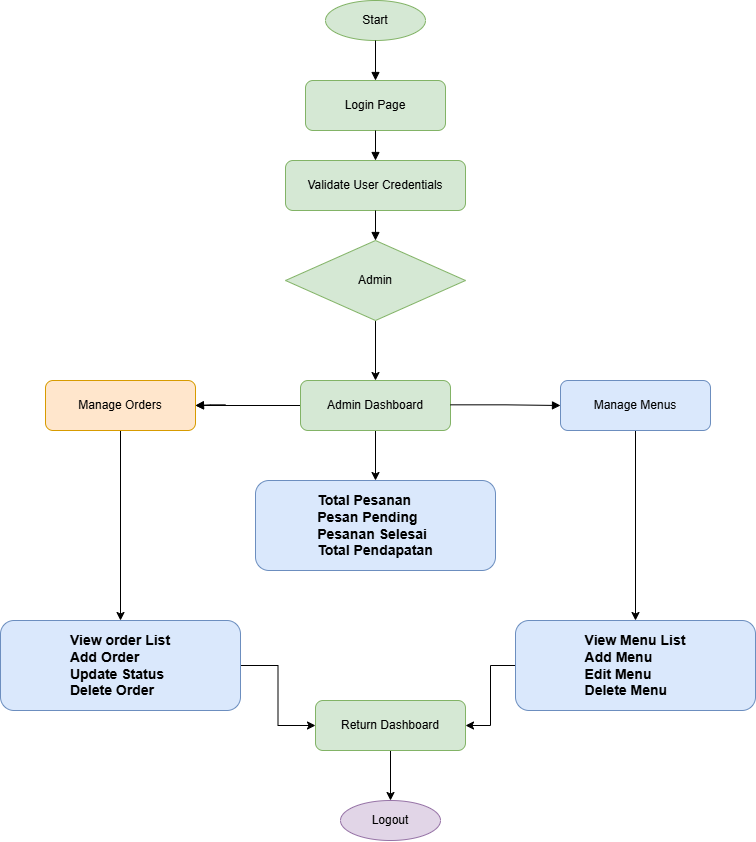

The diagram above was exported from draw.io. Its source (the exported page's mxGraphModel, read from the mxfile embedded in the PNG):
<mxGraphModel dx="2303" dy="788" grid="1" gridSize="10" guides="1" tooltips="1" connect="1" arrows="1" fold="1" page="1" pageScale="1" pageWidth="850" pageHeight="1100" math="0" shadow="0">
  <root>
    <mxCell id="0" />
    <mxCell id="1" parent="0" />
    <mxCell id="2" parent="1" style="ellipse;whiteSpace=wrap;html=1;fillColor=#d5e8d4;strokeColor=#82b366;" value="Start" vertex="1">
      <mxGeometry height="40" width="100" x="180" y="40" as="geometry" />
    </mxCell>
    <mxCell id="3" parent="1" style="rounded=1;whiteSpace=wrap;html=1;fillColor=#d5e8d4;strokeColor=#82b366;" value="Login Page" vertex="1">
      <mxGeometry height="50" width="140" x="160" y="120" as="geometry" />
    </mxCell>
    <mxCell id="4" edge="1" parent="1" source="2" style="edgeStyle=orthogonalEdgeStyle;endArrow=block;html=1;strokeColor=#000000;" target="3">
      <mxGeometry relative="1" as="geometry" />
    </mxCell>
    <mxCell id="5" parent="1" style="rounded=1;whiteSpace=wrap;html=1;fillColor=#d5e8d4;strokeColor=#82b366;" value="Validate User Credentials" vertex="1">
      <mxGeometry height="50" width="180" x="140" y="200" as="geometry" />
    </mxCell>
    <mxCell id="6" edge="1" parent="1" source="3" style="edgeStyle=orthogonalEdgeStyle;endArrow=block;html=1;" target="5">
      <mxGeometry relative="1" as="geometry" />
    </mxCell>
    <mxCell id="zqwhweUcXfJ5deYnSRbB-39" edge="1" parent="1" source="7" style="edgeStyle=orthogonalEdgeStyle;rounded=0;orthogonalLoop=1;jettySize=auto;html=1;" target="9" value="">
      <mxGeometry relative="1" as="geometry" />
    </mxCell>
    <mxCell id="7" parent="1" style="rhombus;whiteSpace=wrap;html=1;fillColor=#d5e8d4;strokeColor=#82b366;" value="Admin" vertex="1">
      <mxGeometry height="80" width="180" x="140" y="280" as="geometry" />
    </mxCell>
    <mxCell id="8" edge="1" parent="1" source="5" style="edgeStyle=orthogonalEdgeStyle;endArrow=block;html=1;" target="7">
      <mxGeometry relative="1" as="geometry" />
    </mxCell>
    <mxCell id="zqwhweUcXfJ5deYnSRbB-38" edge="1" parent="1" source="9" style="edgeStyle=orthogonalEdgeStyle;rounded=0;orthogonalLoop=1;jettySize=auto;html=1;" target="17" value="">
      <mxGeometry relative="1" as="geometry" />
    </mxCell>
    <mxCell id="MwJs3XUJqItMRPFqrVAu-24" edge="1" parent="1" source="9" style="edgeStyle=orthogonalEdgeStyle;rounded=0;orthogonalLoop=1;jettySize=auto;html=1;" target="MwJs3XUJqItMRPFqrVAu-23" value="">
      <mxGeometry relative="1" as="geometry" />
    </mxCell>
    <mxCell id="9" parent="1" style="rounded=1;whiteSpace=wrap;html=1;fillColor=#d5e8d4;strokeColor=#82b366;" value="Admin Dashboard" vertex="1">
      <mxGeometry height="50" width="150" x="155" y="420" as="geometry" />
    </mxCell>
    <mxCell id="15" parent="1" style="ellipse;whiteSpace=wrap;html=1;fillColor=#e1d5e7;strokeColor=#9673a6;" value="Logout" vertex="1">
      <mxGeometry height="40" width="100" x="195" y="840" as="geometry" />
    </mxCell>
    <mxCell id="zqwhweUcXfJ5deYnSRbB-50" edge="1" parent="1" source="17" style="edgeStyle=orthogonalEdgeStyle;rounded=0;orthogonalLoop=1;jettySize=auto;html=1;entryX=0.5;entryY=0;entryDx=0;entryDy=0;" target="zqwhweUcXfJ5deYnSRbB-48">
      <mxGeometry relative="1" as="geometry" />
    </mxCell>
    <mxCell id="17" parent="1" style="rounded=1;whiteSpace=wrap;html=1;fillColor=#ffe6cc;strokeColor=#d79b00;" value="Manage Orders" vertex="1">
      <mxGeometry height="50" width="150" x="-100" y="420" as="geometry" />
    </mxCell>
    <mxCell id="zqwhweUcXfJ5deYnSRbB-46" edge="1" parent="1" source="21" style="edgeStyle=orthogonalEdgeStyle;rounded=0;orthogonalLoop=1;jettySize=auto;html=1;entryX=1;entryY=0.5;entryDx=0;entryDy=0;" target="zqwhweUcXfJ5deYnSRbB-44">
      <mxGeometry relative="1" as="geometry" />
    </mxCell>
    <mxCell id="21" parent="1" style="rounded=1;whiteSpace=wrap;html=1;fillColor=#dae8fc;strokeColor=#6c8ebf;align=center;" value="&lt;div style=&quot;text-align: justify;&quot;&gt;&lt;b style=&quot;background-color: transparent; color: light-dark(rgb(0, 0, 0), rgb(255, 255, 255));&quot;&gt;&lt;font style=&quot;font-size: 14px;&quot;&gt;View Menu List&lt;/font&gt;&lt;/b&gt;&lt;/div&gt;&lt;div style=&quot;text-align: justify;&quot;&gt;&lt;b&gt;&lt;font style=&quot;font-size: 14px;&quot;&gt;Add Menu&lt;/font&gt;&lt;/b&gt;&lt;/div&gt;&lt;div style=&quot;text-align: justify;&quot;&gt;&lt;b&gt;&lt;font style=&quot;font-size: 14px;&quot;&gt;Edit Menu&lt;/font&gt;&lt;/b&gt;&lt;/div&gt;&lt;div style=&quot;text-align: justify;&quot;&gt;&lt;b&gt;&lt;font style=&quot;font-size: 14px;&quot;&gt;Delete Menu&lt;/font&gt;&lt;/b&gt;&lt;/div&gt;" vertex="1">
      <mxGeometry height="90" width="240" x="370" y="660" as="geometry" />
    </mxCell>
    <mxCell id="zqwhweUcXfJ5deYnSRbB-41" edge="1" parent="1" source="zqwhweUcXfJ5deYnSRbB-24" style="edgeStyle=orthogonalEdgeStyle;rounded=0;orthogonalLoop=1;jettySize=auto;html=1;" target="21" value="">
      <mxGeometry relative="1" as="geometry" />
    </mxCell>
    <mxCell id="zqwhweUcXfJ5deYnSRbB-24" parent="1" style="rounded=1;whiteSpace=wrap;html=1;fillColor=#dae8fc;strokeColor=#6c8ebf;" value="Manage Menus" vertex="1">
      <mxGeometry height="50" width="150" x="415" y="420" as="geometry" />
    </mxCell>
    <mxCell id="zqwhweUcXfJ5deYnSRbB-32" edge="1" parent="1" style="edgeStyle=orthogonalEdgeStyle;endArrow=block;html=1;entryX=0;entryY=0.5;entryDx=0;entryDy=0;" target="zqwhweUcXfJ5deYnSRbB-24">
      <mxGeometry relative="1" as="geometry">
        <Array as="points" />
        <mxPoint x="305" y="444.33" as="sourcePoint" />
        <mxPoint x="355" y="444.33" as="targetPoint" />
      </mxGeometry>
    </mxCell>
    <mxCell id="zqwhweUcXfJ5deYnSRbB-35" edge="1" parent="1" style="edgeStyle=orthogonalEdgeStyle;endArrow=block;html=1;entryX=1;entryY=0.5;entryDx=0;entryDy=0;" target="17">
      <mxGeometry relative="1" as="geometry">
        <Array as="points" />
        <mxPoint x="80" y="444.33" as="sourcePoint" />
        <mxPoint x="155" y="445" as="targetPoint" />
      </mxGeometry>
    </mxCell>
    <mxCell id="zqwhweUcXfJ5deYnSRbB-45" edge="1" parent="1" source="zqwhweUcXfJ5deYnSRbB-44" style="edgeStyle=orthogonalEdgeStyle;rounded=0;orthogonalLoop=1;jettySize=auto;html=1;" target="15" value="">
      <mxGeometry relative="1" as="geometry" />
    </mxCell>
    <mxCell id="zqwhweUcXfJ5deYnSRbB-44" parent="1" style="rounded=1;whiteSpace=wrap;html=1;fillColor=#d5e8d4;strokeColor=#82b366;" value="Return Dashboard" vertex="1">
      <mxGeometry height="50" width="150" x="170" y="740" as="geometry" />
    </mxCell>
    <mxCell id="zqwhweUcXfJ5deYnSRbB-49" edge="1" parent="1" source="zqwhweUcXfJ5deYnSRbB-48" style="edgeStyle=orthogonalEdgeStyle;rounded=0;orthogonalLoop=1;jettySize=auto;html=1;" target="zqwhweUcXfJ5deYnSRbB-44" value="">
      <mxGeometry relative="1" as="geometry" />
    </mxCell>
    <mxCell id="zqwhweUcXfJ5deYnSRbB-48" parent="1" style="rounded=1;whiteSpace=wrap;html=1;fillColor=#dae8fc;strokeColor=#6c8ebf;align=center;" value="&lt;div style=&quot;text-align: justify;&quot;&gt;&lt;b style=&quot;background-color: transparent; color: light-dark(rgb(0, 0, 0), rgb(255, 255, 255));&quot;&gt;&lt;font style=&quot;font-size: 14px;&quot;&gt;View order List&lt;/font&gt;&lt;/b&gt;&lt;/div&gt;&lt;div style=&quot;text-align: justify;&quot;&gt;&lt;b&gt;&lt;font style=&quot;font-size: 14px;&quot;&gt;Add Order&lt;/font&gt;&lt;/b&gt;&lt;/div&gt;&lt;div style=&quot;text-align: justify;&quot;&gt;&lt;span style=&quot;font-size: 14px;&quot;&gt;&lt;b&gt;Update Status&lt;/b&gt;&lt;/span&gt;&lt;/div&gt;&lt;div style=&quot;text-align: justify;&quot;&gt;&lt;span style=&quot;font-size: 14px;&quot;&gt;&lt;b&gt;Delete Order&lt;/b&gt;&lt;/span&gt;&lt;/div&gt;" vertex="1">
      <mxGeometry height="90" width="240" x="-145" y="660" as="geometry" />
    </mxCell>
    <mxCell id="MwJs3XUJqItMRPFqrVAu-23" parent="1" style="rounded=1;whiteSpace=wrap;html=1;fillColor=#dae8fc;strokeColor=#6c8ebf;align=center;" value="&lt;div style=&quot;text-align: justify;&quot;&gt;&lt;span style=&quot;font-size: 14px;&quot;&gt;&lt;b&gt;Total Pesanan&lt;/b&gt;&lt;/span&gt;&lt;/div&gt;&lt;div style=&quot;text-align: justify;&quot;&gt;&lt;span style=&quot;font-size: 14px;&quot;&gt;&lt;b&gt;Pesan Pending&lt;/b&gt;&lt;/span&gt;&lt;/div&gt;&lt;div style=&quot;text-align: justify;&quot;&gt;&lt;span style=&quot;font-size: 14px;&quot;&gt;&lt;b&gt;Pesanan Selesai&lt;/b&gt;&lt;/span&gt;&lt;/div&gt;&lt;div style=&quot;text-align: justify;&quot;&gt;&lt;span style=&quot;font-size: 14px;&quot;&gt;&lt;b&gt;Total Pendapatan&lt;/b&gt;&lt;/span&gt;&lt;/div&gt;" vertex="1">
      <mxGeometry height="90" width="240" x="110" y="520" as="geometry" />
    </mxCell>
  </root>
</mxGraphModel>